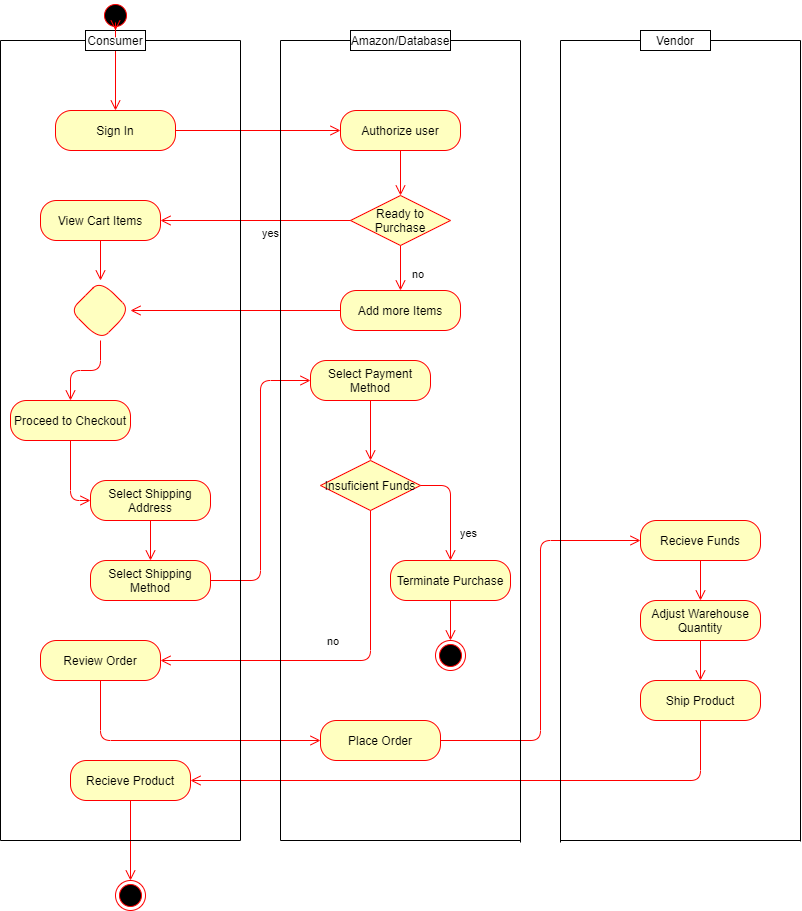

The diagram above was exported from draw.io. Its source (the exported page's mxGraphModel, read from the mxfile embedded in the PNG):
<mxGraphModel dx="1099" dy="784" grid="1" gridSize="10" guides="1" tooltips="1" connect="1" arrows="1" fold="1" page="1" pageScale="1" pageWidth="827" pageHeight="1169" math="0" shadow="0">
  <root>
    <mxCell id="0" />
    <mxCell id="1" parent="0" />
    <mxCell id="EHoxXS_zKMw7BRLZ-CwI-1" value="" style="ellipse;html=1;shape=startState;fillColor=#000000;strokeColor=#ff0000;" vertex="1" parent="1">
      <mxGeometry x="100" width="30" height="30" as="geometry" />
    </mxCell>
    <mxCell id="EHoxXS_zKMw7BRLZ-CwI-2" value="" style="edgeStyle=orthogonalEdgeStyle;html=1;verticalAlign=bottom;endArrow=open;endSize=8;strokeColor=#ff0000;entryX=0.5;entryY=0;entryDx=0;entryDy=0;" edge="1" source="EHoxXS_zKMw7BRLZ-CwI-66" parent="1" target="EHoxXS_zKMw7BRLZ-CwI-3">
      <mxGeometry relative="1" as="geometry">
        <mxPoint x="145" y="130" as="targetPoint" />
      </mxGeometry>
    </mxCell>
    <mxCell id="EHoxXS_zKMw7BRLZ-CwI-3" value="Sign In" style="rounded=1;whiteSpace=wrap;html=1;arcSize=40;fontColor=#000000;fillColor=#ffffc0;strokeColor=#ff0000;" vertex="1" parent="1">
      <mxGeometry x="55" y="110" width="120" height="40" as="geometry" />
    </mxCell>
    <mxCell id="EHoxXS_zKMw7BRLZ-CwI-4" value="" style="edgeStyle=orthogonalEdgeStyle;html=1;verticalAlign=bottom;endArrow=open;endSize=8;strokeColor=#ff0000;exitX=1;exitY=0.5;exitDx=0;exitDy=0;" edge="1" source="EHoxXS_zKMw7BRLZ-CwI-3" parent="1" target="EHoxXS_zKMw7BRLZ-CwI-5">
      <mxGeometry relative="1" as="geometry">
        <mxPoint x="320" y="160" as="targetPoint" />
      </mxGeometry>
    </mxCell>
    <mxCell id="EHoxXS_zKMw7BRLZ-CwI-5" value="Authorize user" style="rounded=1;whiteSpace=wrap;html=1;arcSize=40;fontColor=#000000;fillColor=#ffffc0;strokeColor=#ff0000;" vertex="1" parent="1">
      <mxGeometry x="340" y="110" width="120" height="40" as="geometry" />
    </mxCell>
    <mxCell id="EHoxXS_zKMw7BRLZ-CwI-8" value="Ready to Purchase" style="rhombus;whiteSpace=wrap;html=1;fillColor=#ffffc0;strokeColor=#ff0000;" vertex="1" parent="1">
      <mxGeometry x="350" y="195" width="100" height="50" as="geometry" />
    </mxCell>
    <mxCell id="EHoxXS_zKMw7BRLZ-CwI-9" value="no" style="edgeStyle=orthogonalEdgeStyle;html=1;align=left;verticalAlign=bottom;endArrow=open;endSize=8;strokeColor=#ff0000;entryX=0.5;entryY=0;entryDx=0;entryDy=0;" edge="1" source="EHoxXS_zKMw7BRLZ-CwI-8" parent="1" target="EHoxXS_zKMw7BRLZ-CwI-16">
      <mxGeometry x="0.6667" y="10" relative="1" as="geometry">
        <mxPoint x="340" y="390" as="targetPoint" />
        <mxPoint as="offset" />
      </mxGeometry>
    </mxCell>
    <mxCell id="EHoxXS_zKMw7BRLZ-CwI-10" value="yes" style="edgeStyle=orthogonalEdgeStyle;html=1;align=left;verticalAlign=top;endArrow=open;endSize=8;strokeColor=#ff0000;entryX=1;entryY=0.5;entryDx=0;entryDy=0;" edge="1" source="EHoxXS_zKMw7BRLZ-CwI-8" parent="1" target="EHoxXS_zKMw7BRLZ-CwI-14">
      <mxGeometry x="-0.05" relative="1" as="geometry">
        <mxPoint x="190" y="310" as="targetPoint" />
        <mxPoint as="offset" />
      </mxGeometry>
    </mxCell>
    <mxCell id="EHoxXS_zKMw7BRLZ-CwI-13" value="" style="edgeStyle=orthogonalEdgeStyle;html=1;verticalAlign=bottom;endArrow=open;endSize=8;strokeColor=#ff0000;exitX=0.5;exitY=1;exitDx=0;exitDy=0;entryX=0.5;entryY=0;entryDx=0;entryDy=0;" edge="1" parent="1" source="EHoxXS_zKMw7BRLZ-CwI-5" target="EHoxXS_zKMw7BRLZ-CwI-8">
      <mxGeometry relative="1" as="geometry">
        <mxPoint x="565" y="250" as="targetPoint" />
        <mxPoint x="430" y="210" as="sourcePoint" />
      </mxGeometry>
    </mxCell>
    <mxCell id="EHoxXS_zKMw7BRLZ-CwI-14" value="View Cart Items" style="rounded=1;whiteSpace=wrap;html=1;arcSize=40;fontColor=#000000;fillColor=#ffffc0;strokeColor=#ff0000;" vertex="1" parent="1">
      <mxGeometry x="40" y="200" width="120" height="40" as="geometry" />
    </mxCell>
    <mxCell id="EHoxXS_zKMw7BRLZ-CwI-15" value="" style="edgeStyle=orthogonalEdgeStyle;html=1;verticalAlign=bottom;endArrow=open;endSize=8;strokeColor=#ff0000;" edge="1" source="EHoxXS_zKMw7BRLZ-CwI-14" parent="1" target="EHoxXS_zKMw7BRLZ-CwI-19">
      <mxGeometry relative="1" as="geometry">
        <mxPoint x="120" y="390" as="targetPoint" />
      </mxGeometry>
    </mxCell>
    <mxCell id="EHoxXS_zKMw7BRLZ-CwI-16" value="Add more Items" style="rounded=1;whiteSpace=wrap;html=1;arcSize=40;fontColor=#000000;fillColor=#ffffc0;strokeColor=#ff0000;" vertex="1" parent="1">
      <mxGeometry x="340" y="290" width="120" height="40" as="geometry" />
    </mxCell>
    <mxCell id="EHoxXS_zKMw7BRLZ-CwI-17" value="" style="edgeStyle=orthogonalEdgeStyle;html=1;verticalAlign=bottom;endArrow=open;endSize=8;strokeColor=#ff0000;" edge="1" source="EHoxXS_zKMw7BRLZ-CwI-16" parent="1" target="EHoxXS_zKMw7BRLZ-CwI-19">
      <mxGeometry relative="1" as="geometry">
        <mxPoint x="160" y="410" as="targetPoint" />
      </mxGeometry>
    </mxCell>
    <mxCell id="EHoxXS_zKMw7BRLZ-CwI-19" value="" style="rhombus;whiteSpace=wrap;html=1;rounded=1;strokeColor=#ff0000;fillColor=#ffffc0;arcSize=40;" vertex="1" parent="1">
      <mxGeometry x="70" y="280" width="60" height="60" as="geometry" />
    </mxCell>
    <mxCell id="EHoxXS_zKMw7BRLZ-CwI-21" value="Proceed to Checkout" style="rounded=1;whiteSpace=wrap;html=1;arcSize=40;fontColor=#000000;fillColor=#ffffc0;strokeColor=#ff0000;" vertex="1" parent="1">
      <mxGeometry x="10" y="400" width="120" height="40" as="geometry" />
    </mxCell>
    <mxCell id="EHoxXS_zKMw7BRLZ-CwI-22" value="" style="edgeStyle=orthogonalEdgeStyle;html=1;verticalAlign=bottom;endArrow=open;endSize=8;strokeColor=#ff0000;entryX=0;entryY=0.5;entryDx=0;entryDy=0;" edge="1" source="EHoxXS_zKMw7BRLZ-CwI-21" parent="1" target="EHoxXS_zKMw7BRLZ-CwI-23">
      <mxGeometry relative="1" as="geometry">
        <mxPoint x="440" y="450" as="targetPoint" />
      </mxGeometry>
    </mxCell>
    <mxCell id="EHoxXS_zKMw7BRLZ-CwI-23" value="Select Shipping Address" style="rounded=1;whiteSpace=wrap;html=1;arcSize=40;fontColor=#000000;fillColor=#ffffc0;strokeColor=#ff0000;" vertex="1" parent="1">
      <mxGeometry x="90" y="480" width="120" height="40" as="geometry" />
    </mxCell>
    <mxCell id="EHoxXS_zKMw7BRLZ-CwI-24" value="" style="edgeStyle=orthogonalEdgeStyle;html=1;verticalAlign=bottom;endArrow=open;endSize=8;strokeColor=#ff0000;entryX=0.5;entryY=0;entryDx=0;entryDy=0;" edge="1" source="EHoxXS_zKMw7BRLZ-CwI-23" parent="1" target="EHoxXS_zKMw7BRLZ-CwI-25">
      <mxGeometry relative="1" as="geometry">
        <mxPoint x="470" y="420" as="targetPoint" />
      </mxGeometry>
    </mxCell>
    <mxCell id="EHoxXS_zKMw7BRLZ-CwI-25" value="Select Shipping Method" style="rounded=1;whiteSpace=wrap;html=1;arcSize=40;fontColor=#000000;fillColor=#ffffc0;strokeColor=#ff0000;" vertex="1" parent="1">
      <mxGeometry x="90" y="560" width="120" height="40" as="geometry" />
    </mxCell>
    <mxCell id="EHoxXS_zKMw7BRLZ-CwI-26" value="" style="edgeStyle=orthogonalEdgeStyle;html=1;verticalAlign=bottom;endArrow=open;endSize=8;strokeColor=#ff0000;entryX=0;entryY=0.5;entryDx=0;entryDy=0;" edge="1" source="EHoxXS_zKMw7BRLZ-CwI-25" parent="1" target="EHoxXS_zKMw7BRLZ-CwI-27">
      <mxGeometry relative="1" as="geometry">
        <mxPoint x="640" y="490" as="targetPoint" />
      </mxGeometry>
    </mxCell>
    <mxCell id="EHoxXS_zKMw7BRLZ-CwI-27" value="Select Payment Method" style="rounded=1;whiteSpace=wrap;html=1;arcSize=40;fontColor=#000000;fillColor=#ffffc0;strokeColor=#ff0000;" vertex="1" parent="1">
      <mxGeometry x="310" y="360" width="120" height="40" as="geometry" />
    </mxCell>
    <mxCell id="EHoxXS_zKMw7BRLZ-CwI-28" value="" style="edgeStyle=orthogonalEdgeStyle;html=1;verticalAlign=bottom;endArrow=open;endSize=8;strokeColor=#ff0000;entryX=0.5;entryY=0;entryDx=0;entryDy=0;" edge="1" source="EHoxXS_zKMw7BRLZ-CwI-27" parent="1" target="EHoxXS_zKMw7BRLZ-CwI-29">
      <mxGeometry relative="1" as="geometry">
        <mxPoint x="380" y="585" as="targetPoint" />
      </mxGeometry>
    </mxCell>
    <mxCell id="EHoxXS_zKMw7BRLZ-CwI-29" value="Insuficient Funds" style="rhombus;whiteSpace=wrap;html=1;fillColor=#ffffc0;strokeColor=#ff0000;" vertex="1" parent="1">
      <mxGeometry x="320" y="460" width="100" height="50" as="geometry" />
    </mxCell>
    <mxCell id="EHoxXS_zKMw7BRLZ-CwI-30" value="no" style="edgeStyle=orthogonalEdgeStyle;html=1;align=left;verticalAlign=bottom;endArrow=open;endSize=8;strokeColor=#ff0000;exitX=0.5;exitY=1;exitDx=0;exitDy=0;entryX=1;entryY=0.5;entryDx=0;entryDy=0;" edge="1" source="EHoxXS_zKMw7BRLZ-CwI-29" parent="1" target="EHoxXS_zKMw7BRLZ-CwI-32">
      <mxGeometry x="0.0857" y="-10" relative="1" as="geometry">
        <mxPoint x="260" y="710" as="targetPoint" />
        <mxPoint as="offset" />
      </mxGeometry>
    </mxCell>
    <mxCell id="EHoxXS_zKMw7BRLZ-CwI-31" value="yes" style="edgeStyle=orthogonalEdgeStyle;html=1;align=left;verticalAlign=top;endArrow=open;endSize=8;strokeColor=#ff0000;entryX=0.5;entryY=0;entryDx=0;entryDy=0;exitX=1;exitY=0.5;exitDx=0;exitDy=0;" edge="1" source="EHoxXS_zKMw7BRLZ-CwI-29" parent="1" target="EHoxXS_zKMw7BRLZ-CwI-34">
      <mxGeometry x="0.0769" y="28" relative="1" as="geometry">
        <mxPoint x="560" y="640" as="targetPoint" />
        <mxPoint x="-20" y="8" as="offset" />
      </mxGeometry>
    </mxCell>
    <mxCell id="EHoxXS_zKMw7BRLZ-CwI-32" value="Review Order" style="rounded=1;whiteSpace=wrap;html=1;arcSize=40;fontColor=#000000;fillColor=#ffffc0;strokeColor=#ff0000;" vertex="1" parent="1">
      <mxGeometry x="40" y="640" width="120" height="40" as="geometry" />
    </mxCell>
    <mxCell id="EHoxXS_zKMw7BRLZ-CwI-33" value="" style="edgeStyle=orthogonalEdgeStyle;html=1;verticalAlign=bottom;endArrow=open;endSize=8;strokeColor=#ff0000;entryX=0;entryY=0.5;entryDx=0;entryDy=0;exitX=0.5;exitY=1;exitDx=0;exitDy=0;" edge="1" source="EHoxXS_zKMw7BRLZ-CwI-32" parent="1" target="EHoxXS_zKMw7BRLZ-CwI-40">
      <mxGeometry relative="1" as="geometry">
        <mxPoint x="145" y="770" as="targetPoint" />
      </mxGeometry>
    </mxCell>
    <mxCell id="EHoxXS_zKMw7BRLZ-CwI-34" value="Terminate Purchase" style="rounded=1;whiteSpace=wrap;html=1;arcSize=40;fontColor=#000000;fillColor=#ffffc0;strokeColor=#ff0000;" vertex="1" parent="1">
      <mxGeometry x="390" y="560" width="120" height="40" as="geometry" />
    </mxCell>
    <mxCell id="EHoxXS_zKMw7BRLZ-CwI-35" value="" style="edgeStyle=orthogonalEdgeStyle;html=1;verticalAlign=bottom;endArrow=open;endSize=8;strokeColor=#ff0000;entryX=0.5;entryY=0;entryDx=0;entryDy=0;" edge="1" source="EHoxXS_zKMw7BRLZ-CwI-34" parent="1" target="EHoxXS_zKMw7BRLZ-CwI-36">
      <mxGeometry relative="1" as="geometry">
        <mxPoint x="630" y="720" as="targetPoint" />
      </mxGeometry>
    </mxCell>
    <mxCell id="EHoxXS_zKMw7BRLZ-CwI-36" value="" style="ellipse;html=1;shape=endState;fillColor=#000000;strokeColor=#ff0000;" vertex="1" parent="1">
      <mxGeometry x="435" y="640" width="30" height="30" as="geometry" />
    </mxCell>
    <mxCell id="EHoxXS_zKMw7BRLZ-CwI-39" value="" style="endArrow=none;html=1;" edge="1" parent="1" source="EHoxXS_zKMw7BRLZ-CwI-66">
      <mxGeometry width="50" height="50" relative="1" as="geometry">
        <mxPoint x="240" y="40" as="sourcePoint" />
        <mxPoint y="40" as="targetPoint" />
      </mxGeometry>
    </mxCell>
    <mxCell id="EHoxXS_zKMw7BRLZ-CwI-40" value="Place Order" style="rounded=1;whiteSpace=wrap;html=1;arcSize=40;fontColor=#000000;fillColor=#ffffc0;strokeColor=#ff0000;" vertex="1" parent="1">
      <mxGeometry x="320" y="720" width="120" height="40" as="geometry" />
    </mxCell>
    <mxCell id="EHoxXS_zKMw7BRLZ-CwI-41" value="" style="edgeStyle=orthogonalEdgeStyle;html=1;verticalAlign=bottom;endArrow=open;endSize=8;strokeColor=#ff0000;entryX=0;entryY=0.5;entryDx=0;entryDy=0;" edge="1" source="EHoxXS_zKMw7BRLZ-CwI-40" parent="1" target="EHoxXS_zKMw7BRLZ-CwI-42">
      <mxGeometry relative="1" as="geometry">
        <mxPoint x="440" y="820" as="targetPoint" />
      </mxGeometry>
    </mxCell>
    <mxCell id="EHoxXS_zKMw7BRLZ-CwI-42" value="Recieve Funds" style="rounded=1;whiteSpace=wrap;html=1;arcSize=40;fontColor=#000000;fillColor=#ffffc0;strokeColor=#ff0000;" vertex="1" parent="1">
      <mxGeometry x="640" y="520" width="120" height="40" as="geometry" />
    </mxCell>
    <mxCell id="EHoxXS_zKMw7BRLZ-CwI-43" value="" style="edgeStyle=orthogonalEdgeStyle;html=1;verticalAlign=bottom;endArrow=open;endSize=8;strokeColor=#ff0000;entryX=0.5;entryY=0;entryDx=0;entryDy=0;" edge="1" source="EHoxXS_zKMw7BRLZ-CwI-42" parent="1" target="EHoxXS_zKMw7BRLZ-CwI-44">
      <mxGeometry relative="1" as="geometry">
        <mxPoint x="810" y="725" as="targetPoint" />
      </mxGeometry>
    </mxCell>
    <mxCell id="EHoxXS_zKMw7BRLZ-CwI-44" value="Adjust Warehouse Quantity" style="rounded=1;whiteSpace=wrap;html=1;arcSize=40;fontColor=#000000;fillColor=#ffffc0;strokeColor=#ff0000;" vertex="1" parent="1">
      <mxGeometry x="640" y="600" width="120" height="40" as="geometry" />
    </mxCell>
    <mxCell id="EHoxXS_zKMw7BRLZ-CwI-45" value="" style="edgeStyle=orthogonalEdgeStyle;html=1;verticalAlign=bottom;endArrow=open;endSize=8;strokeColor=#ff0000;entryX=0.5;entryY=0;entryDx=0;entryDy=0;" edge="1" source="EHoxXS_zKMw7BRLZ-CwI-44" parent="1" target="EHoxXS_zKMw7BRLZ-CwI-46">
      <mxGeometry relative="1" as="geometry">
        <mxPoint x="800" y="840" as="targetPoint" />
      </mxGeometry>
    </mxCell>
    <mxCell id="EHoxXS_zKMw7BRLZ-CwI-46" value="Ship Product" style="rounded=1;whiteSpace=wrap;html=1;arcSize=40;fontColor=#000000;fillColor=#ffffc0;strokeColor=#ff0000;" vertex="1" parent="1">
      <mxGeometry x="640" y="680" width="120" height="40" as="geometry" />
    </mxCell>
    <mxCell id="EHoxXS_zKMw7BRLZ-CwI-47" value="" style="edgeStyle=orthogonalEdgeStyle;html=1;verticalAlign=bottom;endArrow=open;endSize=8;strokeColor=#ff0000;entryX=1;entryY=0.5;entryDx=0;entryDy=0;exitX=0.5;exitY=1;exitDx=0;exitDy=0;" edge="1" source="EHoxXS_zKMw7BRLZ-CwI-46" parent="1" target="EHoxXS_zKMw7BRLZ-CwI-48">
      <mxGeometry relative="1" as="geometry">
        <mxPoint x="790" y="970" as="targetPoint" />
      </mxGeometry>
    </mxCell>
    <mxCell id="EHoxXS_zKMw7BRLZ-CwI-48" value="Recieve Product" style="rounded=1;whiteSpace=wrap;html=1;arcSize=40;fontColor=#000000;fillColor=#ffffc0;strokeColor=#ff0000;" vertex="1" parent="1">
      <mxGeometry x="70" y="760" width="120" height="40" as="geometry" />
    </mxCell>
    <mxCell id="EHoxXS_zKMw7BRLZ-CwI-49" value="" style="edgeStyle=orthogonalEdgeStyle;html=1;verticalAlign=bottom;endArrow=open;endSize=8;strokeColor=#ff0000;entryX=0.5;entryY=0;entryDx=0;entryDy=0;" edge="1" source="EHoxXS_zKMw7BRLZ-CwI-48" parent="1" target="EHoxXS_zKMw7BRLZ-CwI-50">
      <mxGeometry relative="1" as="geometry">
        <mxPoint x="170" y="970" as="targetPoint" />
      </mxGeometry>
    </mxCell>
    <mxCell id="EHoxXS_zKMw7BRLZ-CwI-50" value="" style="ellipse;html=1;shape=endState;fillColor=#000000;strokeColor=#ff0000;" vertex="1" parent="1">
      <mxGeometry x="115" y="880" width="30" height="30" as="geometry" />
    </mxCell>
    <mxCell id="EHoxXS_zKMw7BRLZ-CwI-51" value="" style="endArrow=none;html=1;" edge="1" parent="1" source="EHoxXS_zKMw7BRLZ-CwI-69">
      <mxGeometry width="50" height="50" relative="1" as="geometry">
        <mxPoint x="280" y="40" as="sourcePoint" />
        <mxPoint x="520" y="40" as="targetPoint" />
      </mxGeometry>
    </mxCell>
    <mxCell id="EHoxXS_zKMw7BRLZ-CwI-52" value="" style="endArrow=none;html=1;" edge="1" parent="1" source="EHoxXS_zKMw7BRLZ-CwI-71">
      <mxGeometry width="50" height="50" relative="1" as="geometry">
        <mxPoint x="560" y="40" as="sourcePoint" />
        <mxPoint x="800" y="40" as="targetPoint" />
      </mxGeometry>
    </mxCell>
    <mxCell id="EHoxXS_zKMw7BRLZ-CwI-53" value="" style="endArrow=none;html=1;" edge="1" parent="1">
      <mxGeometry width="50" height="50" relative="1" as="geometry">
        <mxPoint x="240" y="840" as="sourcePoint" />
        <mxPoint x="240" y="40" as="targetPoint" />
      </mxGeometry>
    </mxCell>
    <mxCell id="EHoxXS_zKMw7BRLZ-CwI-54" value="" style="endArrow=none;html=1;" edge="1" parent="1">
      <mxGeometry width="50" height="50" relative="1" as="geometry">
        <mxPoint y="840" as="sourcePoint" />
        <mxPoint y="40" as="targetPoint" />
      </mxGeometry>
    </mxCell>
    <mxCell id="EHoxXS_zKMw7BRLZ-CwI-55" value="" style="edgeStyle=orthogonalEdgeStyle;html=1;verticalAlign=bottom;endArrow=open;endSize=8;strokeColor=#ff0000;exitX=0.5;exitY=1;exitDx=0;exitDy=0;entryX=0.5;entryY=0;entryDx=0;entryDy=0;" edge="1" parent="1" source="EHoxXS_zKMw7BRLZ-CwI-19" target="EHoxXS_zKMw7BRLZ-CwI-21">
      <mxGeometry relative="1" as="geometry">
        <mxPoint y="360" as="targetPoint" />
        <mxPoint x="190" y="360" as="sourcePoint" />
      </mxGeometry>
    </mxCell>
    <mxCell id="EHoxXS_zKMw7BRLZ-CwI-56" value="" style="endArrow=none;html=1;" edge="1" parent="1">
      <mxGeometry width="50" height="50" relative="1" as="geometry">
        <mxPoint x="280" y="840" as="sourcePoint" />
        <mxPoint x="280" y="40" as="targetPoint" />
      </mxGeometry>
    </mxCell>
    <mxCell id="EHoxXS_zKMw7BRLZ-CwI-57" value="" style="endArrow=none;html=1;" edge="1" parent="1">
      <mxGeometry width="50" height="50" relative="1" as="geometry">
        <mxPoint y="840" as="sourcePoint" />
        <mxPoint x="240" y="840" as="targetPoint" />
      </mxGeometry>
    </mxCell>
    <mxCell id="EHoxXS_zKMw7BRLZ-CwI-59" value="" style="endArrow=none;html=1;" edge="1" parent="1">
      <mxGeometry width="50" height="50" relative="1" as="geometry">
        <mxPoint x="520" y="842" as="sourcePoint" />
        <mxPoint x="520" y="40" as="targetPoint" />
      </mxGeometry>
    </mxCell>
    <mxCell id="EHoxXS_zKMw7BRLZ-CwI-60" value="" style="endArrow=none;html=1;" edge="1" parent="1">
      <mxGeometry width="50" height="50" relative="1" as="geometry">
        <mxPoint x="560" y="842" as="sourcePoint" />
        <mxPoint x="560" y="40" as="targetPoint" />
      </mxGeometry>
    </mxCell>
    <mxCell id="EHoxXS_zKMw7BRLZ-CwI-61" value="" style="endArrow=none;html=1;" edge="1" parent="1">
      <mxGeometry width="50" height="50" relative="1" as="geometry">
        <mxPoint x="800" y="841" as="sourcePoint" />
        <mxPoint x="800" y="40" as="targetPoint" />
      </mxGeometry>
    </mxCell>
    <mxCell id="EHoxXS_zKMw7BRLZ-CwI-62" value="" style="endArrow=none;html=1;" edge="1" parent="1">
      <mxGeometry width="50" height="50" relative="1" as="geometry">
        <mxPoint x="560" y="840" as="sourcePoint" />
        <mxPoint x="800" y="840" as="targetPoint" />
      </mxGeometry>
    </mxCell>
    <mxCell id="EHoxXS_zKMw7BRLZ-CwI-63" value="" style="endArrow=none;html=1;" edge="1" parent="1">
      <mxGeometry width="50" height="50" relative="1" as="geometry">
        <mxPoint x="280" y="840" as="sourcePoint" />
        <mxPoint x="520" y="840" as="targetPoint" />
      </mxGeometry>
    </mxCell>
    <mxCell id="EHoxXS_zKMw7BRLZ-CwI-67" value="" style="endArrow=none;html=1;" edge="1" parent="1" target="EHoxXS_zKMw7BRLZ-CwI-66">
      <mxGeometry width="50" height="50" relative="1" as="geometry">
        <mxPoint x="240" y="40" as="sourcePoint" />
        <mxPoint y="40" as="targetPoint" />
      </mxGeometry>
    </mxCell>
    <mxCell id="EHoxXS_zKMw7BRLZ-CwI-66" value="Consumer" style="rounded=0;whiteSpace=wrap;html=1;" vertex="1" parent="1">
      <mxGeometry x="85" y="30" width="60" height="20" as="geometry" />
    </mxCell>
    <mxCell id="EHoxXS_zKMw7BRLZ-CwI-68" value="" style="edgeStyle=orthogonalEdgeStyle;html=1;verticalAlign=bottom;endArrow=open;endSize=8;strokeColor=#ff0000;entryX=0.5;entryY=0;entryDx=0;entryDy=0;" edge="1" parent="1" source="EHoxXS_zKMw7BRLZ-CwI-1" target="EHoxXS_zKMw7BRLZ-CwI-66">
      <mxGeometry relative="1" as="geometry">
        <mxPoint x="115" y="110" as="targetPoint" />
        <mxPoint x="115" y="30" as="sourcePoint" />
      </mxGeometry>
    </mxCell>
    <mxCell id="EHoxXS_zKMw7BRLZ-CwI-69" value="Amazon/Database" style="rounded=0;whiteSpace=wrap;html=1;" vertex="1" parent="1">
      <mxGeometry x="350" y="30" width="100" height="20" as="geometry" />
    </mxCell>
    <mxCell id="EHoxXS_zKMw7BRLZ-CwI-70" value="" style="endArrow=none;html=1;" edge="1" parent="1" target="EHoxXS_zKMw7BRLZ-CwI-69">
      <mxGeometry width="50" height="50" relative="1" as="geometry">
        <mxPoint x="280" y="40" as="sourcePoint" />
        <mxPoint x="520" y="40" as="targetPoint" />
      </mxGeometry>
    </mxCell>
    <mxCell id="EHoxXS_zKMw7BRLZ-CwI-71" value="Vendor" style="rounded=0;whiteSpace=wrap;html=1;" vertex="1" parent="1">
      <mxGeometry x="640" y="30" width="70" height="20" as="geometry" />
    </mxCell>
    <mxCell id="EHoxXS_zKMw7BRLZ-CwI-72" value="" style="endArrow=none;html=1;" edge="1" parent="1" target="EHoxXS_zKMw7BRLZ-CwI-71">
      <mxGeometry width="50" height="50" relative="1" as="geometry">
        <mxPoint x="560" y="40" as="sourcePoint" />
        <mxPoint x="800" y="40" as="targetPoint" />
      </mxGeometry>
    </mxCell>
  </root>
</mxGraphModel>